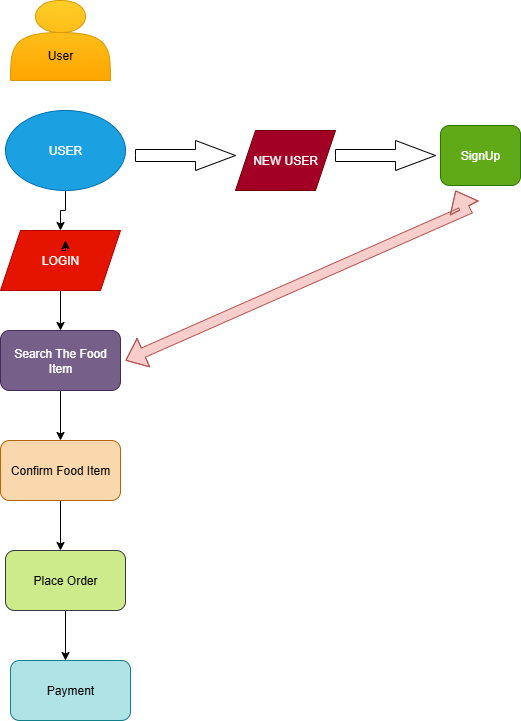

The diagram above was exported from draw.io. Its source (the exported page's mxGraphModel, read from the mxfile embedded in the PNG):
<mxGraphModel dx="1389" dy="1849" grid="1" gridSize="10" guides="1" tooltips="1" connect="1" arrows="1" fold="1" page="1" pageScale="1" pageWidth="850" pageHeight="1100" math="0" shadow="0">
  <root>
    <mxCell id="0" />
    <mxCell id="1" parent="0" />
    <mxCell id="jB8CLUbBmr_AeivrOKFW-23" style="edgeStyle=orthogonalEdgeStyle;rounded=0;orthogonalLoop=1;jettySize=auto;html=1;exitX=0.5;exitY=0;exitDx=0;exitDy=0;exitPerimeter=0;" edge="1" parent="1">
      <mxGeometry relative="1" as="geometry">
        <mxPoint x="305.66666666666674" as="targetPoint" />
        <mxPoint x="305" y="10" as="sourcePoint" />
      </mxGeometry>
    </mxCell>
    <mxCell id="jB8CLUbBmr_AeivrOKFW-34" style="edgeStyle=orthogonalEdgeStyle;rounded=0;orthogonalLoop=1;jettySize=auto;html=1;entryX=0.5;entryY=0;entryDx=0;entryDy=0;" edge="1" parent="1" source="jB8CLUbBmr_AeivrOKFW-5" target="jB8CLUbBmr_AeivrOKFW-6">
      <mxGeometry relative="1" as="geometry" />
    </mxCell>
    <mxCell id="jB8CLUbBmr_AeivrOKFW-5" value="USER" style="ellipse;whiteSpace=wrap;html=1;fillColor=#1ba1e2;fontColor=#ffffff;strokeColor=#006EAF;" vertex="1" parent="1">
      <mxGeometry x="245" y="100" width="120" height="80" as="geometry" />
    </mxCell>
    <mxCell id="jB8CLUbBmr_AeivrOKFW-11" style="edgeStyle=orthogonalEdgeStyle;rounded=0;orthogonalLoop=1;jettySize=auto;html=1;exitX=0.5;exitY=1;exitDx=0;exitDy=0;entryX=0.5;entryY=0;entryDx=0;entryDy=0;" edge="1" parent="1" source="jB8CLUbBmr_AeivrOKFW-6" target="jB8CLUbBmr_AeivrOKFW-10">
      <mxGeometry relative="1" as="geometry" />
    </mxCell>
    <mxCell id="jB8CLUbBmr_AeivrOKFW-6" value="LOGIN" style="shape=parallelogram;perimeter=parallelogramPerimeter;whiteSpace=wrap;html=1;fixedSize=1;fillColor=#e51400;fontColor=#ffffff;strokeColor=#B20000;" vertex="1" parent="1">
      <mxGeometry x="240" y="220" width="120" height="60" as="geometry" />
    </mxCell>
    <mxCell id="jB8CLUbBmr_AeivrOKFW-7" value="NEW USER" style="shape=parallelogram;perimeter=parallelogramPerimeter;whiteSpace=wrap;html=1;fixedSize=1;fillColor=#a20025;fontColor=#ffffff;strokeColor=#6F0000;" vertex="1" parent="1">
      <mxGeometry x="475" y="120" width="100" height="60" as="geometry" />
    </mxCell>
    <mxCell id="jB8CLUbBmr_AeivrOKFW-9" value="SignUp" style="rounded=1;whiteSpace=wrap;html=1;fillColor=#60a917;fontColor=#ffffff;strokeColor=#2D7600;" vertex="1" parent="1">
      <mxGeometry x="680" y="115" width="80" height="60" as="geometry" />
    </mxCell>
    <mxCell id="jB8CLUbBmr_AeivrOKFW-12" style="edgeStyle=orthogonalEdgeStyle;rounded=0;orthogonalLoop=1;jettySize=auto;html=1;exitX=0.5;exitY=1;exitDx=0;exitDy=0;" edge="1" parent="1" source="jB8CLUbBmr_AeivrOKFW-10">
      <mxGeometry relative="1" as="geometry">
        <mxPoint x="300" y="430" as="targetPoint" />
      </mxGeometry>
    </mxCell>
    <mxCell id="jB8CLUbBmr_AeivrOKFW-10" value="Search The Food Item" style="rounded=1;whiteSpace=wrap;html=1;fillColor=#76608a;fontColor=#ffffff;strokeColor=#432D57;" vertex="1" parent="1">
      <mxGeometry x="240" y="320" width="120" height="60" as="geometry" />
    </mxCell>
    <mxCell id="jB8CLUbBmr_AeivrOKFW-18" style="edgeStyle=orthogonalEdgeStyle;rounded=0;orthogonalLoop=1;jettySize=auto;html=1;" edge="1" parent="1" source="jB8CLUbBmr_AeivrOKFW-13">
      <mxGeometry relative="1" as="geometry">
        <mxPoint x="300" y="540" as="targetPoint" />
      </mxGeometry>
    </mxCell>
    <mxCell id="jB8CLUbBmr_AeivrOKFW-13" value="Confirm Food Item" style="rounded=1;whiteSpace=wrap;html=1;fillColor=#fad7ac;strokeColor=#b46504;" vertex="1" parent="1">
      <mxGeometry x="240" y="430" width="120" height="60" as="geometry" />
    </mxCell>
    <mxCell id="jB8CLUbBmr_AeivrOKFW-20" style="edgeStyle=orthogonalEdgeStyle;rounded=0;orthogonalLoop=1;jettySize=auto;html=1;" edge="1" parent="1" source="jB8CLUbBmr_AeivrOKFW-19">
      <mxGeometry relative="1" as="geometry">
        <mxPoint x="305" y="650" as="targetPoint" />
      </mxGeometry>
    </mxCell>
    <mxCell id="jB8CLUbBmr_AeivrOKFW-19" value="Place Order" style="rounded=1;whiteSpace=wrap;html=1;fillColor=#cdeb8b;strokeColor=#36393d;" vertex="1" parent="1">
      <mxGeometry x="245" y="540" width="120" height="60" as="geometry" />
    </mxCell>
    <mxCell id="jB8CLUbBmr_AeivrOKFW-21" value="Payment" style="rounded=1;whiteSpace=wrap;html=1;fillColor=#b0e3e6;strokeColor=#0e8088;" vertex="1" parent="1">
      <mxGeometry x="250" y="650" width="120" height="60" as="geometry" />
    </mxCell>
    <mxCell id="jB8CLUbBmr_AeivrOKFW-27" value="" style="html=1;shadow=0;dashed=0;align=center;verticalAlign=middle;shape=mxgraph.arrows2.arrow;dy=0.6;dx=40;notch=0;fillColor=light-dark(#FFFFFF,#000033);" vertex="1" parent="1">
      <mxGeometry x="375" y="130" width="100" height="30" as="geometry" />
    </mxCell>
    <mxCell id="jB8CLUbBmr_AeivrOKFW-28" value="" style="html=1;shadow=0;dashed=0;align=center;verticalAlign=middle;shape=mxgraph.arrows2.arrow;dy=0.6;dx=40;notch=0;fillColor=light-dark(#FFFFFF,#000033);" vertex="1" parent="1">
      <mxGeometry x="575" y="130" width="100" height="30" as="geometry" />
    </mxCell>
    <mxCell id="jB8CLUbBmr_AeivrOKFW-32" style="edgeStyle=orthogonalEdgeStyle;rounded=0;orthogonalLoop=1;jettySize=auto;html=1;exitX=0;exitY=0;exitDx=60;exitDy=14;exitPerimeter=0;" edge="1" parent="1">
      <mxGeometry relative="1" as="geometry">
        <mxPoint x="301" y="240" as="sourcePoint" />
        <mxPoint x="305" y="230" as="targetPoint" />
      </mxGeometry>
    </mxCell>
    <mxCell id="jB8CLUbBmr_AeivrOKFW-35" value="" style="shape=flexArrow;endArrow=classic;startArrow=classic;html=1;rounded=0;strokeColor=#b85450;fillColor=#f8cecc;" edge="1" parent="1">
      <mxGeometry width="100" height="100" relative="1" as="geometry">
        <mxPoint x="365" y="350" as="sourcePoint" />
        <mxPoint x="695" y="180" as="targetPoint" />
        <Array as="points">
          <mxPoint x="705" y="200" />
        </Array>
      </mxGeometry>
    </mxCell>
    <mxCell id="jB8CLUbBmr_AeivrOKFW-36" value="&lt;div&gt;&lt;br&gt;&lt;/div&gt;&lt;div&gt;&lt;br&gt;&lt;/div&gt;&lt;div&gt;User&lt;/div&gt;" style="shape=actor;whiteSpace=wrap;html=1;fillColor=#ffcd28;strokeColor=#d79b00;gradientColor=#ffa500;" vertex="1" parent="1">
      <mxGeometry x="250" y="-10" width="100" height="80" as="geometry" />
    </mxCell>
  </root>
</mxGraphModel>